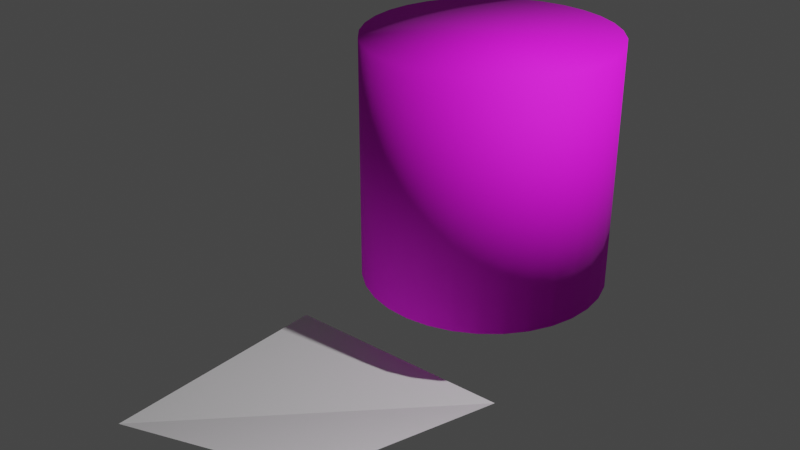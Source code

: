 # Source: BlenderTestTask.blend  (saved by Blender 2.93.20; exported with 4.5.12 LTS)
import bpy
from mathutils import Matrix  # noqa: F401  (used for matrix-valued properties, if any)

bpy.ops.wm.read_factory_settings(use_empty=True)
scene = bpy.context.scene
scene.name = 'Scene'

# ---- images (referenced by path relative to the original .blend; pixels are not part of the script)
import os
ASSET_DIR = os.environ.get("B2B_ASSET_DIR", "")  # directory of the original .blend (textures are referenced by path, not embedded)
HERE = os.path.dirname(os.path.abspath(__file__))  # packed textures are extracted next to this script under _unpacked/

def load_image(name, relpath, width, height, colorspace="sRGB"):
    """Load a texture the original file referenced (path relative to the .blend, or extracted next to this script)."""
    p = next((c for c in (os.path.join(HERE, relpath), os.path.join(ASSET_DIR, relpath)) if relpath and os.path.exists(c)), "")
    if p:
        img = bpy.data.images.load(p, check_existing=True)
        img.name = name
    else:  # same state as the original file: an image datablock whose file is absent (Cycles renders it pink)
        img = bpy.data.images.new(name, width, height)
        img.source = "FILE"
        img.filepath = "//" + (relpath or name)
    img.colorspace_settings.name = colorspace
    return img
img_chocofur_metal_solid_04_diff_jpg = load_image('Chocofur_Metal_Solid_04_diff.jpg', 'maps/Chocofur_Metal_Solid_04_diff.jpg', 1024, 1024, 'sRGB')
img_chocofur_metal_solid_01_diff_jpg = load_image('Chocofur_Metal_Solid_01_diff.jpg', 'maps/Chocofur_Metal_Solid_01_diff.jpg', 1024, 1024, 'sRGB')
img_chocofur_metal_solid_03_diff_jpg = load_image('Chocofur_Metal_Solid_03_diff.jpg', 'maps/Chocofur_Metal_Solid_03_diff.jpg', 1024, 1024, 'sRGB')

# ---- materials (node trees are filled in below, after node groups)
mat_metal = bpy.data.materials.new('Metal')
mat_metal.use_transparent_shadow = False
mat_metal.preview_render_type = 'SHADERBALL'

# ---- material node trees
mat_metal.use_nodes = True; mat_metal.node_tree.nodes.clear()
_N = mat_metal.node_tree.nodes; _L = mat_metal.node_tree.links
n0 = _N.new('ShaderNodeSeparateColor'); n0.name = 'Separate RGB'; n0.location = (-92, 224)
n1 = _N.new('ShaderNodeValToRGB'); n1.name = 'ColorRamp'; n1.location = (158, 331)
n1.color_ramp.interpolation = 'B_SPLINE'
while len(n1.color_ramp.elements) > 1: n1.color_ramp.elements.remove(n1.color_ramp.elements[-1])
n1.color_ramp.elements[0].position = 0.177; n1.color_ramp.elements[0].color = (0.0, 0.0, 0.0, 1.0)
_e = n1.color_ramp.elements.new(0.4955); _e.color = (1.0, 1.0, 1.0, 1.0)
n2 = _N.new('ShaderNodeMixShader'); n2.name = 'Mix Shader.001'; n2.location = (704, -119)
n3 = _N.new('ShaderNodeOutputMaterial'); n3.name = 'Material Output'; n3.location = (942, -132)
n4 = _N.new('ShaderNodeValToRGB'); n4.name = 'ColorRamp.001'; n4.location = (154, 96)
n4.color_ramp.interpolation = 'B_SPLINE'
while len(n4.color_ramp.elements) > 1: n4.color_ramp.elements.remove(n4.color_ramp.elements[-1])
n4.color_ramp.elements[0].position = 0.136; n4.color_ramp.elements[0].color = (0.0, 0.0, 0.0, 1.0)
_e = n4.color_ramp.elements.new(0.2364); _e.color = (1.0, 1.0, 1.0, 1.0)
n5 = _N.new('ShaderNodeMixShader'); n5.name = 'Mix Shader'; n5.location = (439, -130)
n6 = _N.new('ShaderNodeBsdfPrincipled'); n6.name = 'Principled BSDF.001'; n6.location = (149, -799)
n6.distribution = 'GGX'
n6.subsurface_method = 'BURLEY'
n6.inputs[1].default_value = 1.0
n6.inputs[2].default_value = 0.1864
n6.inputs[3].default_value = 1.45
n6.inputs[27].default_value = (0.0, 0.0, 0.0, 1.0)
n6.inputs[28].default_value = 1.0
n7 = _N.new('ShaderNodeTexImage'); n7.name = 'Image Texture'; n7.location = (-442, 224)
n7.image = img_chocofur_metal_solid_04_diff_jpg
n8 = _N.new('ShaderNodeMix'); n8.name = 'Mix'; n8.location = (-538, -202)
n8.data_type = 'RGBA'
n8.inputs[0].default_value = 1.0
n9 = _N.new('ShaderNodeMix'); n9.name = 'Mix.001'; n9.location = (-554, -731)
n9.data_type = 'RGBA'
n9.inputs[0].default_value = 1.0
n9.inputs[7].default_value = (0.2545, 0.2545, 0.2545, 1.0)
n10 = _N.new('ShaderNodeTexImage'); n10.name = 'Image Texture.001'; n10.location = (-1055, -370)
n10.image = img_chocofur_metal_solid_01_diff_jpg
n11 = _N.new('ShaderNodeRGBCurve'); n11.name = 'RGB Curves'; n11.location = (-643, -1032)
_c = n11.mapping.curves[3]
while len(_c.points) > 2: _c.points.remove(_c.points[-1])
_c.points[0].location = (0.0, 0.0); _c.points[0].handle_type = 'AUTO'
_c.points[1].location = (0.55455, 0.35); _c.points[1].handle_type = 'AUTO'
_p = _c.points.new(1.0, 1.0); _p.handle_type = 'AUTO'
n11.mapping.update()
n12 = _N.new('ShaderNodeValToRGB'); n12.name = 'ColorRamp.002'; n12.location = (-571, -427)
n12.color_ramp.interpolation = 'B_SPLINE'
while len(n12.color_ramp.elements) > 1: n12.color_ramp.elements.remove(n12.color_ramp.elements[-1])
n12.color_ramp.elements[0].position = 0.1182; n12.color_ramp.elements[0].color = (0.0, 0.0, 0.0, 1.0)
_e = n12.color_ramp.elements.new(0.5136); _e.color = (1.0, 1.0, 1.0, 1.0)
n13 = _N.new('ShaderNodeTexImage'); n13.name = 'Image Texture.002'; n13.location = (-1190, -1318)
n13.image = img_chocofur_metal_solid_03_diff_jpg
n14 = _N.new('ShaderNodeValToRGB'); n14.name = 'ColorRamp.003'; n14.location = (-573, -1449)
n14.color_ramp.interpolation = 'B_SPLINE'
while len(n14.color_ramp.elements) > 1: n14.color_ramp.elements.remove(n14.color_ramp.elements[-1])
n14.color_ramp.elements[0].position = 0.0; n14.color_ramp.elements[0].color = (0.0, 0.0, 0.0, 1.0)
_e = n14.color_ramp.elements.new(0.2773); _e.color = (1.0, 1.0, 1.0, 1.0)
n15 = _N.new('ShaderNodeBump'); n15.name = 'Bump'; n15.location = (-543, -1770)
n15.inputs[0].default_value = 0.975
n15.inputs[1].default_value = 0.2
n15.inputs[2].default_value = 1.0
n16 = _N.new('ShaderNodeBsdfPrincipled'); n16.name = 'Principled BSDF'; n16.location = (145, -174)
n16.distribution = 'GGX'
n16.subsurface_method = 'BURLEY'
n16.inputs[1].default_value = 1.0
n16.inputs[3].default_value = 1.45
n16.inputs[27].default_value = (0.0, 0.0, 0.0, 1.0)
n16.inputs[28].default_value = 1.0
n17 = _N.new('ShaderNodeBsdfPrincipled'); n17.name = 'Principled BSDF.002'; n17.location = (166, -1429)
n17.distribution = 'GGX'
n17.subsurface_method = 'BURLEY'
n17.inputs[1].default_value = 0.1682
n17.inputs[3].default_value = 1.45
n17.inputs[27].default_value = (0.0, 0.0, 0.0, 1.0)
n17.inputs[28].default_value = 1.0
_L.new(n7.outputs[0], n0.inputs[0])
_L.new(n0.outputs[0], n1.inputs[0])
_L.new(n0.outputs[2], n4.inputs[0])
_L.new(n2.outputs[0], n3.inputs[0])
_L.new(n1.outputs[0], n5.inputs[0])
_L.new(n4.outputs[0], n2.inputs[0])
_L.new(n5.outputs[0], n2.inputs[1])
_L.new(n16.outputs[0], n5.inputs[1])
_L.new(n6.outputs[0], n5.inputs[2])
_L.new(n17.outputs[0], n2.inputs[2])
_L.new(n10.outputs[0], n8.inputs[6])
_L.new(n8.outputs[2], n16.inputs[0])
_L.new(n12.outputs[0], n16.inputs[2])
_L.new(n10.outputs[0], n12.inputs[0])
_L.new(n10.outputs[0], n9.inputs[6])
_L.new(n9.outputs[2], n6.inputs[0])
_L.new(n13.outputs[0], n11.inputs[1])
_L.new(n11.outputs[0], n17.inputs[0])
_L.new(n14.outputs[0], n17.inputs[2])
_L.new(n13.outputs[0], n15.inputs[3])
_L.new(n13.outputs[0], n14.inputs[0])
_L.new(n15.outputs[0], n17.inputs[5])
n3.is_active_output = True

# ---- world
world_world = bpy.data.worlds.new('World'); scene.world = world_world
world_world.use_nodes = True; world_world.node_tree.nodes.clear()
_N = world_world.node_tree.nodes; _L = world_world.node_tree.links
n0 = _N.new('ShaderNodeOutputWorld'); n0.name = 'World Output'; n0.location = (300, 300)
n1 = _N.new('ShaderNodeBackground'); n1.name = 'Background'; n1.location = (10, 300)
n1.inputs[0].default_value = (0.05088, 0.05088, 0.05088, 1.0)
_L.new(n1.outputs[0], n0.inputs[0])
n0.is_active_output = True
world_world.color = (0.05088, 0.05088, 0.05088)
world_world.use_sun_shadow = False
world_world.sun_shadow_jitter_overblur = 0.0

# ---- lights
light_light = bpy.data.lights.new('Light', 'POINT')
light_light.transmission_factor = 0.0
light_light.energy = 1000.0
light_light.shadow_soft_size = 0.1
light_light.shadow_maximum_resolution = 0.006
light_light.use_absolute_resolution = True

# ---- meshes
me_plane = bpy.data.meshes.new('Plane')
me_plane.from_pydata([(-1.0, -1.0, 0.0), (1.0, -1.0, 0.5704), (-1.0, 1.0, 0.0), (1.0, 1.0, 0.0)], [], [(0, 1, 3, 2)])
_uv = me_plane.uv_layers.new(name='UVMap')
_uv.uv.foreach_set('vector', [0.0, 0.0, 1.0, 0.0, 1.0, 1.0, 0.0, 1.0])
me_plane.use_remesh_fix_poles = True
me_plane.use_remesh_preserve_attributes = False
me_plane.update()
me_cylinder = bpy.data.meshes.new('Cylinder')
me_cylinder.from_pydata([(0.0, 1.0, -1.0), (0.0, 1.0, 1.0), (0.1951, 0.9808, -1.0), (0.1951, 0.9808, 1.0), (0.3827, 0.9239, -1.0), (0.3827, 0.9239, 1.0), (0.5556, 0.8315, -1.0), (0.5556, 0.8315, 1.0), (0.7071, 0.7071, -1.0), (0.7071, 0.7071, 1.0), (0.8315, 0.5556, -1.0), (0.8315, 0.5556, 1.0), (0.9239, 0.3827, -1.0), (0.9239, 0.3827, 1.0), (0.9808, 0.1951, -1.0), (0.9808, 0.1951, 1.0), (1.0, -4.371e-08, -1.0), (1.0, -4.371e-08, 1.0), (0.9808, -0.1951, -1.0), (0.9808, -0.1951, 1.0), (0.9239, -0.3827, -1.0), (0.9239, -0.3827, 1.0), (0.8315, -0.5556, -1.0), (0.8315, -0.5556, 1.0), (0.7071, -0.7071, -1.0), (0.7071, -0.7071, 1.0), (0.5556, -0.8315, -1.0), (0.5556, -0.8315, 1.0), (0.3827, -0.9239, -1.0), (0.3827, -0.9239, 1.0), (0.1951, -0.9808, -1.0), (0.1951, -0.9808, 1.0), (-8.742e-08, -1.0, -1.0), (-8.742e-08, -1.0, 1.0), (-0.1951, -0.9808, -1.0), (-0.1951, -0.9808, 1.0), (-0.3827, -0.9239, -1.0), (-0.3827, -0.9239, 1.0), (-0.5556, -0.8315, -1.0), (-0.5556, -0.8315, 1.0), (-0.7071, -0.7071, -1.0), (-0.7071, -0.7071, 1.0), (-0.8315, -0.5556, -1.0), (-0.8315, -0.5556, 1.0), (-0.9239, -0.3827, -1.0), (-0.9239, -0.3827, 1.0), (-0.9808, -0.1951, -1.0), (-0.9808, -0.1951, 1.0), (-1.0, 1.192e-08, -1.0), (-1.0, 1.192e-08, 1.0), (-0.9808, 0.1951, -1.0), (-0.9808, 0.1951, 1.0), (-0.9239, 0.3827, -1.0), (-0.9239, 0.3827, 1.0), (-0.8315, 0.5556, -1.0), (-0.8315, 0.5556, 1.0), (-0.7071, 0.7071, -1.0), (-0.7071, 0.7071, 1.0), (-0.5556, 0.8315, -1.0), (-0.5556, 0.8315, 1.0), (-0.3827, 0.9239, -1.0), (-0.3827, 0.9239, 1.0), (-0.1951, 0.9808, -1.0), (-0.1951, 0.9808, 1.0)], [], [(0, 1, 3, 2), (2, 3, 5, 4), (4, 5, 7, 6), (6, 7, 9, 8), (8, 9, 11, 10), (10, 11, 13, 12), (12, 13, 15, 14), (14, 15, 17, 16), (16, 17, 19, 18), (18, 19, 21, 20), (20, 21, 23, 22), (22, 23, 25, 24), (24, 25, 27, 26), (26, 27, 29, 28), (28, 29, 31, 30), (30, 31, 33, 32), (32, 33, 35, 34), (34, 35, 37, 36), (36, 37, 39, 38), (38, 39, 41, 40), (40, 41, 43, 42), (42, 43, 45, 44), (44, 45, 47, 46), (46, 47, 49, 48), (48, 49, 51, 50), (50, 51, 53, 52), (52, 53, 55, 54), (54, 55, 57, 56), (56, 57, 59, 58), (58, 59, 61, 60), (3, 1, 63, 61, 59, 57, 55, 53, 51, 49, 47, 45, 43, 41, 39, 37, 35, 33, 31, 29, 27, 25, 23, 21, 19, 17, 15, 13, 11, 9, 7, 5), (60, 61, 63, 62), (62, 63, 1, 0), (0, 2, 4, 6, 8, 10, 12, 14, 16, 18, 20, 22, 24, 26, 28, 30, 32, 34, 36, 38, 40, 42, 44, 46, 48, 50, 52, 54, 56, 58, 60, 62)])
me_cylinder.polygons.foreach_set('use_smooth', [True] * 34)
_uv = me_cylinder.uv_layers.new(name='UVMap')
_uv.uv.foreach_set('vector', [1.0, 0.5, 1.0, 1.0, 0.9688, 1.0, 0.9688, 0.5, 0.9688, 0.5, 0.9688, 1.0, 0.9375, 1.0, 0.9375, 0.5, 0.9375, 0.5, 0.9375, 1.0, 0.9062, 1.0, 0.9062, 0.5, 0.9062, 0.5, 0.9062, 1.0, 0.875, 1.0, 0.875, 0.5, 0.875, 0.5, 0.875, 1.0, 0.8438, 1.0, 0.8438, 0.5, 0.8438, 0.5, 0.8438, 1.0, 0.8125, 1.0, 0.8125, 0.5, 0.8125, 0.5, 0.8125, 1.0, 0.7812, 1.0, 0.7812, 0.5, 0.7812, 0.5, 0.7812, 1.0, 0.75, 1.0, 0.75, 0.5, 0.75, 0.5, 0.75, 1.0, 0.7188, 1.0, 0.7188, 0.5, 0.7188, 0.5, 0.7188, 1.0, 0.6875, 1.0, 0.6875, 0.5, 0.6875, 0.5, 0.6875, 1.0, 0.6562, 1.0, 0.6562, 0.5, 0.6562, 0.5, 0.6562, 1.0, 0.625, 1.0, 0.625, 0.5, 0.625, 0.5, 0.625, 1.0, 0.5938, 1.0, 0.5938, 0.5, 0.5938, 0.5, 0.5938, 1.0, 0.5625, 1.0, 0.5625, 0.5, 0.5625, 0.5, 0.5625, 1.0, 0.5312, 1.0, 0.5312, 0.5, 0.5312, 0.5, 0.5312, 1.0, 0.5, 1.0, 0.5, 0.5, 0.5, 0.5, 0.5, 1.0, 0.4688, 1.0, 0.4688, 0.5, 0.4688, 0.5, 0.4688, 1.0, 0.4375, 1.0, 0.4375, 0.5, 0.4375, 0.5, 0.4375, 1.0, 0.4062, 1.0, 0.4062, 0.5, 0.4062, 0.5, 0.4062, 1.0, 0.375, 1.0, 0.375, 0.5, 0.375, 0.5, 0.375, 1.0, 0.3438, 1.0, 0.3438, 0.5, 0.3438, 0.5, 0.3438, 1.0, 0.3125, 1.0, 0.3125, 0.5, 0.3125, 0.5, 0.3125, 1.0, 0.2812, 1.0, 0.2812, 0.5, 0.2812, 0.5, 0.2812, 1.0, 0.25, 1.0, 0.25, 0.5, 0.25, 0.5, 0.25, 1.0, 0.2188, 1.0, 0.2188, 0.5, 0.2188, 0.5, 0.2188, 1.0, 0.1875, 1.0, 0.1875, 0.5, 0.1875, 0.5, 0.1875, 1.0, 0.1562, 1.0, 0.1562, 0.5, 0.1562, 0.5, 0.1562, 1.0, 0.125, 1.0, 0.125, 0.5, 0.125, 0.5, 0.125, 1.0, 0.09375, 1.0, 0.09375, 0.5, 0.09375, 0.5, 0.09375, 1.0, 0.0625, 1.0, 0.0625, 0.5, 0.2968, 0.4854, 0.25, 0.49, 0.2032, 0.4854, 0.1582, 0.4717, 0.1167, 0.4496, 0.08029, 0.4197, 0.05045, 0.3833, 0.02827, 0.3418, 0.01461, 0.2968, 0.01, 0.25, 0.01461, 0.2032, 0.02827, 0.1582, 0.05045, 0.1167, 0.08029, 0.08029, 0.1167, 0.05045, 0.1582, 0.02827, 0.2032, 0.01461, 0.25, 0.01, 0.2968, 0.01461, 0.3418, 0.02827, 0.3833, 0.05045, 0.4197, 0.08029, 0.4496, 0.1167, 0.4717, 0.1582, 0.4854, 0.2032, 0.49, 0.25, 0.4854, 0.2968, 0.4717, 0.3418, 0.4496, 0.3833, 0.4197, 0.4197, 0.3833, 0.4496, 0.3418, 0.4717, 0.0625, 0.5, 0.0625, 1.0, 0.03125, 1.0, 0.03125, 0.5, 0.03125, 0.5, 0.03125, 1.0, 0.0, 1.0, 0.0, 0.5, 0.75, 0.49, 0.7968, 0.4854, 0.8418, 0.4717, 0.8833, 0.4496, 0.9197, 0.4197, 0.9496, 0.3833, 0.9717, 0.3418, 0.9854, 0.2968, 0.99, 0.25, 0.9854, 0.2032, 0.9717, 0.1582, 0.9496, 0.1167, 0.9197, 0.08029, 0.8833, 0.05045, 0.8418, 0.02827, 0.7968, 0.01461, 0.75, 0.01, 0.7032, 0.01461, 0.6582, 0.02827, 0.6167, 0.05045, 0.5803, 0.08029, 0.5504, 0.1167, 0.5283, 0.1582, 0.5146, 0.2032, 0.51, 0.25, 0.5146, 0.2968, 0.5283, 0.3418, 0.5504, 0.3833, 0.5803, 0.4197, 0.6167, 0.4496, 0.6582, 0.4717, 0.7032, 0.4854])
me_cylinder.materials.append(mat_metal)
me_cylinder.use_remesh_fix_poles = True
me_cylinder.use_remesh_preserve_attributes = False
me_cylinder.update()

# ---- objects
ob_light = bpy.data.objects.new('Light', light_light)
ob_plane = bpy.data.objects.new('Plane', me_plane)
ob_cylinder = bpy.data.objects.new('Cylinder', me_cylinder)

# ---- transforms, parenting, visibility, modifiers, constraints
ob_light.location = (4.076, 1.005, 5.904)
ob_light.rotation_euler = (0.6503, 0.05522, 1.866)
ob_light.lock_rotations_4d = False
ob_light.empty_display_type = 'ARROWS'
ob_light.color = (0.0, 0.0, 0.0, 0.0)
ob_light.lineart.crease_threshold = 0.0
ob_plane.location = (0.0, 0.0, 0.0)
ob_cylinder.location = (0.2873, 1.793, 1.581)

# ---- collection membership
scene.collection.objects.link(ob_light)
scene.collection.objects.link(ob_plane)
scene.collection.objects.link(ob_cylinder)

# ---- scene / render settings (as saved in the file)
scene.frame_start = 1; scene.frame_end = 250; scene.frame_set(194)
scene.render.engine = 'BLENDER_EEVEE_NEXT'
scene.cycles.use_denoising = False
scene.cycles.samples = 128
scene.cycles.sampling_pattern = 'TABULATED_SOBOL'
scene.cycles.use_adaptive_sampling = False
scene.cycles.use_light_tree = False
scene.view_settings.view_transform = 'Filmic'
bpy.context.view_layer.update()

# ---- added for rendering (the .blend has no active camera): camera
cam_auto = bpy.data.cameras.new('AutoCamera')
cam_auto.lens = 50.0
cam_auto.sensor_width = 36.0
cam_auto.clip_end = 1000.0
ob_auto_camera = bpy.data.objects.new('AutoCamera', cam_auto)
scene.collection.objects.link(ob_auto_camera)
ob_auto_camera.location = (4.88705, -4.79551, 5.08544)
ob_auto_camera.rotation_euler = (1.09748, -7.21219e-08, 0.694738)
scene.camera = ob_auto_camera
bpy.context.view_layer.update()
